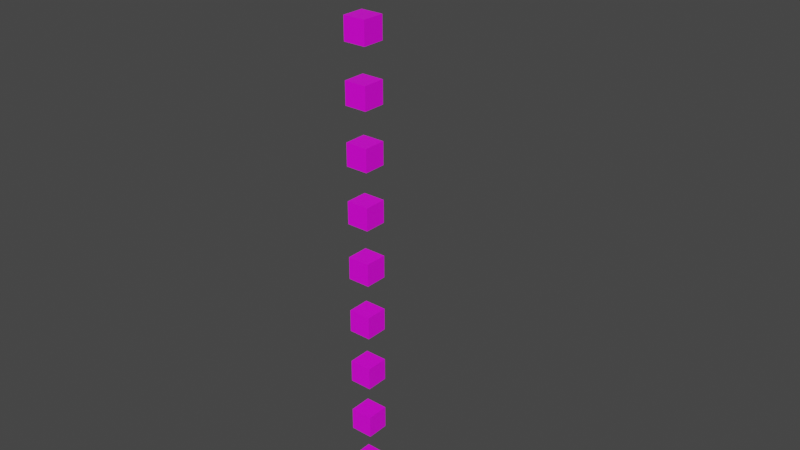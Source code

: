 # Source: PBTK_NoBranch10.blend  (saved by Blender 2.93.21; exported with 4.5.12 LTS)
import bpy
from mathutils import Matrix  # noqa: F401  (used for matrix-valued properties, if any)

bpy.ops.wm.read_factory_settings(use_empty=True)
scene = bpy.context.scene
scene.name = 'Scene'

# ---- collections
col_collection = bpy.data.collections.new('Collection'); scene.collection.children.link(col_collection)

# ---- images (referenced by path relative to the original .blend; pixels are not part of the script)
import os
ASSET_DIR = os.environ.get("B2B_ASSET_DIR", "")  # directory of the original .blend (textures are referenced by path, not embedded)
HERE = os.path.dirname(os.path.abspath(__file__))  # packed textures are extracted next to this script under _unpacked/

def load_image(name, relpath, width, height, colorspace="sRGB"):
    """Load a texture the original file referenced (path relative to the .blend, or extracted next to this script)."""
    p = next((c for c in (os.path.join(HERE, relpath), os.path.join(ASSET_DIR, relpath)) if relpath and os.path.exists(c)), "")
    if p:
        img = bpy.data.images.load(p, check_existing=True)
        img.name = name
    else:  # same state as the original file: an image datablock whose file is absent (Cycles renders it pink)
        img = bpy.data.images.new(name, width, height)
        img.source = "FILE"
        img.filepath = "//" + (relpath or name)
    img.colorspace_settings.name = colorspace
    return img
img_axiscolorcube_png = load_image('AxisColorCube.png', 'AxisColorCube.png', 1024, 1024, 'sRGB')

# ---- materials (node trees are filled in below, after node groups)
mat_axiscolorcube = bpy.data.materials.new('AxisColorCube')
mat_axiscolorcube.alpha_threshold = 0.0
mat_axiscolorcube.use_transparent_shadow = False
mat_axiscolorcube.line_color = (0.0, 0.0, 0.0, 1.0)

# ---- material node trees
mat_axiscolorcube.use_nodes = True; mat_axiscolorcube.node_tree.nodes.clear()
_N = mat_axiscolorcube.node_tree.nodes; _L = mat_axiscolorcube.node_tree.links
n0 = _N.new('ShaderNodeOutputMaterial'); n0.name = 'Material Output'; n0.location = (300, 300)
n1 = _N.new('ShaderNodeBsdfPrincipled'); n1.name = 'Principled BSDF'; n1.location = (10, 300)
n1.distribution = 'GGX'
n1.subsurface_method = 'RANDOM_WALK_SKIN'
n1.inputs[2].default_value = 0.4
n1.inputs[3].default_value = 1.45
n1.inputs[27].default_value = (0.0, 0.0, 0.0, 1.0)
n1.inputs[28].default_value = 1.0
n2 = _N.new('ShaderNodeTexImage'); n2.name = 'Image Texture'; n2.location = (-280, 275)
n2.image = img_axiscolorcube_png
_L.new(n1.outputs[0], n0.inputs[0])
_L.new(n2.outputs[0], n1.inputs[0])
n0.is_active_output = True

# ---- world
world_world = bpy.data.worlds.new('World'); scene.world = world_world
world_world.use_nodes = True; world_world.node_tree.nodes.clear()
_N = world_world.node_tree.nodes; _L = world_world.node_tree.links
n0 = _N.new('ShaderNodeOutputWorld'); n0.name = 'World Output'; n0.location = (300, 300)
n1 = _N.new('ShaderNodeBackground'); n1.name = 'Background'; n1.location = (10, 300)
n1.inputs[0].default_value = (0.05088, 0.05088, 0.05088, 1.0)
_L.new(n1.outputs[0], n0.inputs[0])
n0.is_active_output = True
world_world.color = (0.05088, 0.05088, 0.05088)
world_world.use_sun_shadow = False
world_world.sun_shadow_jitter_overblur = 0.0

# ---- meshes
me_cube_008 = bpy.data.meshes.new('Cube.008')
me_cube_008.from_pydata([(-0.01, -0.01, 0.01), (-0.01, 0.01, 0.01), (-0.01, -0.01, -0.01), (-0.01, 0.01, -0.01), (0.01, -0.01, 0.01), (0.01, 0.01, 0.01), (0.01, -0.01, -0.01), (0.01, 0.01, -0.01)], [], [(0, 1, 3, 2), (2, 3, 7, 6), (6, 7, 5, 4), (4, 5, 1, 0), (2, 6, 4, 0), (7, 3, 1, 5)])
_uv = me_cube_008.uv_layers.new(name='UVMap')
_uv.uv.foreach_set('vector', [0.375, 0.0, 0.625, 0.0, 0.625, 0.25, 0.375, 0.25, 0.375, 0.25, 0.625, 0.25, 0.625, 0.5, 0.375, 0.5, 0.375, 0.5, 0.625, 0.5, 0.625, 0.75, 0.375, 0.75, 0.375, 0.75, 0.625, 0.75, 0.625, 1.0, 0.375, 1.0, 0.125, 0.5, 0.375, 0.5, 0.375, 0.75, 0.125, 0.75, 0.6914, 0.07617, 0.9414, 0.07617, 0.9414, 0.3262, 0.6914, 0.3262])
me_cube_008.materials.append(mat_axiscolorcube)
me_cube_008.use_remesh_fix_poles = True
me_cube_008.use_remesh_preserve_attributes = False
me_cube_008.update()
me_body = bpy.data.meshes.new('Body')
me_body.from_pydata([(-0.01, -0.01, -0.01), (-0.01, -0.01, 0.01), (-0.01, 0.01, -0.01), (-0.01, 0.01, 0.01), (0.01, -0.01, -0.01), (0.01, -0.01, 0.01), (0.01, 0.01, -0.01), (0.01, 0.01, 0.01), (-0.01, -0.01, 0.04), (-0.01, -0.01, 0.06), (-0.01, 0.01, 0.04), (-0.01, 0.01, 0.06), (0.01, -0.01, 0.04), (0.01, -0.01, 0.06), (0.01, 0.01, 0.04), (0.01, 0.01, 0.06), (-0.01, -0.01, 0.09), (-0.01, -0.01, 0.11), (-0.01, 0.01, 0.09), (-0.01, 0.01, 0.11), (0.01, -0.01, 0.09), (0.01, -0.01, 0.11), (0.01, 0.01, 0.09), (0.01, 0.01, 0.11), (-0.01, -0.01, 0.14), (-0.01, -0.01, 0.16), (-0.01, 0.01, 0.14), (-0.01, 0.01, 0.16), (0.01, -0.01, 0.14), (0.01, -0.01, 0.16), (0.01, 0.01, 0.14), (0.01, 0.01, 0.16), (-0.01, -0.01, 0.19), (-0.01, -0.01, 0.21), (-0.01, 0.01, 0.19), (-0.01, 0.01, 0.21), (0.01, -0.01, 0.19), (0.01, -0.01, 0.21), (0.01, 0.01, 0.19), (0.01, 0.01, 0.21), (-0.01, -0.01, 0.24), (-0.01, -0.01, 0.26), (-0.01, 0.01, 0.24), (-0.01, 0.01, 0.26), (0.01, -0.01, 0.24), (0.01, -0.01, 0.26), (0.01, 0.01, 0.24), (0.01, 0.01, 0.26), (-0.01, -0.01, 0.29), (-0.01, -0.01, 0.31), (-0.01, 0.01, 0.29), (-0.01, 0.01, 0.31), (0.01, -0.01, 0.29), (0.01, -0.01, 0.31), (0.01, 0.01, 0.29), (0.01, 0.01, 0.31), (-0.01, -0.01, 0.34), (-0.01, -0.01, 0.36), (-0.01, 0.01, 0.34), (-0.01, 0.01, 0.36), (0.01, -0.01, 0.34), (0.01, -0.01, 0.36), (0.01, 0.01, 0.34), (0.01, 0.01, 0.36), (-0.01, -0.01, 0.39), (-0.01, -0.01, 0.41), (-0.01, 0.01, 0.39), (-0.01, 0.01, 0.41), (0.01, -0.01, 0.39), (0.01, -0.01, 0.41), (0.01, 0.01, 0.39), (0.01, 0.01, 0.41), (-0.01, -0.01, 0.44), (-0.01, -0.01, 0.46), (-0.01, 0.01, 0.44), (-0.01, 0.01, 0.46), (0.01, -0.01, 0.44), (0.01, -0.01, 0.46), (0.01, 0.01, 0.44), (0.01, 0.01, 0.46), (-0.01, -0.01, 0.49), (-0.01, -0.01, 0.51), (-0.01, 0.01, 0.49), (-0.01, 0.01, 0.51), (0.01, -0.01, 0.49), (0.01, -0.01, 0.51), (0.01, 0.01, 0.49), (0.01, 0.01, 0.51)], [], [(0, 1, 3, 2), (2, 3, 7, 6), (6, 7, 5, 4), (4, 5, 1, 0), (2, 6, 4, 0), (7, 3, 1, 5), (8, 9, 11, 10), (10, 11, 15, 14), (14, 15, 13, 12), (12, 13, 9, 8), (10, 14, 12, 8), (15, 11, 9, 13), (16, 17, 19, 18), (18, 19, 23, 22), (22, 23, 21, 20), (20, 21, 17, 16), (18, 22, 20, 16), (23, 19, 17, 21), (24, 25, 27, 26), (26, 27, 31, 30), (30, 31, 29, 28), (28, 29, 25, 24), (26, 30, 28, 24), (31, 27, 25, 29), (32, 33, 35, 34), (34, 35, 39, 38), (38, 39, 37, 36), (36, 37, 33, 32), (34, 38, 36, 32), (39, 35, 33, 37), (40, 41, 43, 42), (42, 43, 47, 46), (46, 47, 45, 44), (44, 45, 41, 40), (42, 46, 44, 40), (47, 43, 41, 45), (48, 49, 51, 50), (50, 51, 55, 54), (54, 55, 53, 52), (52, 53, 49, 48), (50, 54, 52, 48), (55, 51, 49, 53), (56, 57, 59, 58), (58, 59, 63, 62), (62, 63, 61, 60), (60, 61, 57, 56), (58, 62, 60, 56), (63, 59, 57, 61), (64, 65, 67, 66), (66, 67, 71, 70), (70, 71, 69, 68), (68, 69, 65, 64), (66, 70, 68, 64), (71, 67, 65, 69), (72, 73, 75, 74), (74, 75, 79, 78), (78, 79, 77, 76), (76, 77, 73, 72), (74, 78, 76, 72), (79, 75, 73, 77), (80, 81, 83, 82), (82, 83, 87, 86), (86, 87, 85, 84), (84, 85, 81, 80), (82, 86, 84, 80), (87, 83, 81, 85)])
_uv = me_body.uv_layers.new(name='UVMap')
_uv.uv.foreach_set('vector', [0.375, 0.0, 0.625, 0.0, 0.625, 0.25, 0.375, 0.25, 0.375, 0.25, 0.625, 0.25, 0.625, 0.5, 0.375, 0.5, 0.375, 0.5, 0.625, 0.5, 0.625, 0.75, 0.375, 0.75, 0.375, 0.75, 0.625, 0.75, 0.625, 1.0, 0.375, 1.0, 0.05926, 0.07444, 0.3093, 0.07444, 0.3093, 0.3244, 0.05926, 0.3244, 0.625, 0.5, 0.875, 0.5, 0.875, 0.75, 0.625, 0.75, 0.375, 0.0, 0.625, 0.0, 0.625, 0.25, 0.375, 0.25, 0.375, 0.25, 0.625, 0.25, 0.625, 0.5, 0.375, 0.5, 0.375, 0.5, 0.625, 0.5, 0.625, 0.75, 0.375, 0.75, 0.375, 0.75, 0.625, 0.75, 0.625, 1.0, 0.375, 1.0, 0.125, 0.5, 0.375, 0.5, 0.375, 0.75, 0.125, 0.75, 0.625, 0.5, 0.875, 0.5, 0.875, 0.75, 0.625, 0.75, 0.375, 0.0, 0.625, 0.0, 0.625, 0.25, 0.375, 0.25, 0.375, 0.25, 0.625, 0.25, 0.625, 0.5, 0.375, 0.5, 0.375, 0.5, 0.625, 0.5, 0.625, 0.75, 0.375, 0.75, 0.375, 0.75, 0.625, 0.75, 0.625, 1.0, 0.375, 1.0, 0.125, 0.5, 0.375, 0.5, 0.375, 0.75, 0.125, 0.75, 0.625, 0.5, 0.875, 0.5, 0.875, 0.75, 0.625, 0.75, 0.375, 0.0, 0.625, 0.0, 0.625, 0.25, 0.375, 0.25, 0.375, 0.25, 0.625, 0.25, 0.625, 0.5, 0.375, 0.5, 0.375, 0.5, 0.625, 0.5, 0.625, 0.75, 0.375, 0.75, 0.375, 0.75, 0.625, 0.75, 0.625, 1.0, 0.375, 1.0, 0.125, 0.5, 0.375, 0.5, 0.375, 0.75, 0.125, 0.75, 0.625, 0.5, 0.875, 0.5, 0.875, 0.75, 0.625, 0.75, 0.375, 0.0, 0.625, 0.0, 0.625, 0.25, 0.375, 0.25, 0.375, 0.25, 0.625, 0.25, 0.625, 0.5, 0.375, 0.5, 0.375, 0.5, 0.625, 0.5, 0.625, 0.75, 0.375, 0.75, 0.375, 0.75, 0.625, 0.75, 0.625, 1.0, 0.375, 1.0, 0.125, 0.5, 0.375, 0.5, 0.375, 0.75, 0.125, 0.75, 0.625, 0.5, 0.875, 0.5, 0.875, 0.75, 0.625, 0.75, 0.375, 0.0, 0.625, 0.0, 0.625, 0.25, 0.375, 0.25, 0.375, 0.25, 0.625, 0.25, 0.625, 0.5, 0.375, 0.5, 0.375, 0.5, 0.625, 0.5, 0.625, 0.75, 0.375, 0.75, 0.375, 0.75, 0.625, 0.75, 0.625, 1.0, 0.375, 1.0, 0.125, 0.5, 0.375, 0.5, 0.375, 0.75, 0.125, 0.75, 0.625, 0.5, 0.875, 0.5, 0.875, 0.75, 0.625, 0.75, 0.375, 0.0, 0.625, 0.0, 0.625, 0.25, 0.375, 0.25, 0.375, 0.25, 0.625, 0.25, 0.625, 0.5, 0.375, 0.5, 0.375, 0.5, 0.625, 0.5, 0.625, 0.75, 0.375, 0.75, 0.375, 0.75, 0.625, 0.75, 0.625, 1.0, 0.375, 1.0, 0.125, 0.5, 0.375, 0.5, 0.375, 0.75, 0.125, 0.75, 0.625, 0.5, 0.875, 0.5, 0.875, 0.75, 0.625, 0.75, 0.375, 0.0, 0.625, 0.0, 0.625, 0.25, 0.375, 0.25, 0.375, 0.25, 0.625, 0.25, 0.625, 0.5, 0.375, 0.5, 0.375, 0.5, 0.625, 0.5, 0.625, 0.75, 0.375, 0.75, 0.375, 0.75, 0.625, 0.75, 0.625, 1.0, 0.375, 1.0, 0.125, 0.5, 0.375, 0.5, 0.375, 0.75, 0.125, 0.75, 0.625, 0.5, 0.875, 0.5, 0.875, 0.75, 0.625, 0.75, 0.375, 0.0, 0.625, 0.0, 0.625, 0.25, 0.375, 0.25, 0.375, 0.25, 0.625, 0.25, 0.625, 0.5, 0.375, 0.5, 0.375, 0.5, 0.625, 0.5, 0.625, 0.75, 0.375, 0.75, 0.375, 0.75, 0.625, 0.75, 0.625, 1.0, 0.375, 1.0, 0.125, 0.5, 0.375, 0.5, 0.375, 0.75, 0.125, 0.75, 0.625, 0.5, 0.875, 0.5, 0.875, 0.75, 0.625, 0.75, 0.375, 0.0, 0.625, 0.0, 0.625, 0.25, 0.375, 0.25, 0.375, 0.25, 0.625, 0.25, 0.625, 0.5, 0.375, 0.5, 0.375, 0.5, 0.625, 0.5, 0.625, 0.75, 0.375, 0.75, 0.375, 0.75, 0.625, 0.75, 0.625, 1.0, 0.375, 1.0, 0.125, 0.5, 0.375, 0.5, 0.375, 0.75, 0.125, 0.75, 0.625, 0.5, 0.875, 0.5, 0.875, 0.75, 0.625, 0.75, 0.375, 0.0, 0.625, 0.0, 0.625, 0.25, 0.375, 0.25, 0.375, 0.25, 0.625, 0.25, 0.625, 0.5, 0.375, 0.5, 0.375, 0.5, 0.625, 0.5, 0.625, 0.75, 0.375, 0.75, 0.375, 0.75, 0.625, 0.75, 0.625, 1.0, 0.375, 1.0, 0.125, 0.5, 0.375, 0.5, 0.375, 0.75, 0.125, 0.75, 0.625, 0.5, 0.875, 0.5, 0.875, 0.75, 0.625, 0.75])
me_body.materials.append(mat_axiscolorcube)
me_body.use_remesh_fix_poles = True
me_body.use_remesh_preserve_attributes = False
me_body.update()
arm_armature = bpy.data.armatures.new('Armature')  # bones are not reproduced

# ---- objects
ob_tipcubetemplate = bpy.data.objects.new('TipCubeTemplate', me_cube_008)
ob_armature = bpy.data.objects.new('Armature', arm_armature)
ob_body = bpy.data.objects.new('Body', me_body)

# ---- transforms, parenting, visibility, modifiers, constraints
ob_tipcubetemplate.location = (0.07, 0.0, 0.0)
ob_armature.location = (0.0, 0.0, 0.0)
ob_body.parent = ob_armature
ob_body.location = (0.0, 0.0, 0.0)
_vg = ob_body.vertex_groups.new(name='Bone.000')
_vg.add([0, 1, 2, 3, 4, 5, 6, 7], 1.0, 'REPLACE')
_vg = ob_body.vertex_groups.new(name='Bone.001')
_vg.add([8, 9, 10, 11, 12, 13, 14, 15], 1.0, 'REPLACE')
_vg = ob_body.vertex_groups.new(name='Bone.002')
_vg.add([16, 17, 18, 19, 20, 21, 22, 23], 1.0, 'REPLACE')
_vg = ob_body.vertex_groups.new(name='Bone.003')
_vg.add([24, 25, 26, 27, 28, 29, 30, 31], 1.0, 'REPLACE')
_vg = ob_body.vertex_groups.new(name='Bone.004')
_vg.add([32, 33, 34, 35, 36, 37, 38, 39], 1.0, 'REPLACE')
_vg = ob_body.vertex_groups.new(name='Bone.005')
_vg.add([40, 41, 42, 43, 44, 45, 46, 47], 1.0, 'REPLACE')
_vg = ob_body.vertex_groups.new(name='Bone.006')
_vg.add([48, 49, 50, 51, 52, 53, 54, 55], 1.0, 'REPLACE')
_vg = ob_body.vertex_groups.new(name='Bone.007')
_vg.add([56, 57, 58, 59, 60, 61, 62, 63], 1.0, 'REPLACE')
_vg = ob_body.vertex_groups.new(name='Bone.008')
_vg.add([64, 65, 66, 67, 68, 69, 70, 71], 1.0, 'REPLACE')
_vg = ob_body.vertex_groups.new(name='Bone.009')
_vg.add([72, 73, 74, 75, 76, 77, 78, 79], 1.0, 'REPLACE')
_vg = ob_body.vertex_groups.new(name='Bone.010')
_vg.add([80, 81, 82, 83, 84, 85, 86, 87], 1.0, 'REPLACE')
_m = ob_body.modifiers.new('Armature', 'ARMATURE')
_m.object = ob_armature

# ---- collection membership
col_collection.objects.link(ob_tipcubetemplate)
col_collection.objects.link(ob_armature)
col_collection.objects.link(ob_body)

# ---- scene / render settings (as saved in the file)
scene.frame_start = 1; scene.frame_end = 250; scene.frame_set(1)
scene.render.engine = 'BLENDER_EEVEE_NEXT'
scene.cycles.use_denoising = False
scene.cycles.samples = 128
scene.cycles.sampling_pattern = 'TABULATED_SOBOL'
scene.cycles.use_adaptive_sampling = False
scene.cycles.use_light_tree = False
scene.view_settings.view_transform = 'Filmic'
bpy.context.view_layer.update()

# ---- added for rendering (the .blend has no active camera and no usable light): camera, sun
cam_auto = bpy.data.cameras.new('AutoCamera')
cam_auto.lens = 50.0
cam_auto.sensor_width = 36.0
cam_auto.clip_end = 1000.0
ob_auto_camera = bpy.data.objects.new('AutoCamera', cam_auto)
scene.collection.objects.link(ob_auto_camera)
ob_auto_camera.location = (0.52362, -0.586344, 0.640896)
ob_auto_camera.rotation_euler = (1.09748, -7.21219e-08, 0.694738)
scene.camera = ob_auto_camera
light_auto_sun = bpy.data.lights.new('AutoSun', 'SUN')
light_auto_sun.energy = 3.0
light_auto_sun.angle = 0.0523599
ob_auto_sun = bpy.data.objects.new('AutoSun', light_auto_sun)
scene.collection.objects.link(ob_auto_sun)
ob_auto_sun.rotation_euler = (0.872665, 0.174533, 0.523599)
bpy.context.view_layer.update()
